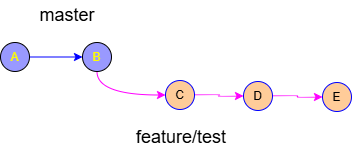

The diagram above was exported from draw.io. Its source (the exported page's mxGraphModel, read from the mxfile embedded in the PNG):
<mxGraphModel dx="896" dy="569" grid="1" gridSize="10" guides="1" tooltips="1" connect="1" arrows="1" fold="1" page="1" pageScale="1" pageWidth="827" pageHeight="1169" math="0" shadow="0">
  <root>
    <mxCell id="0" />
    <mxCell id="1" parent="0" />
    <mxCell id="afUsStFP6pN4-gkts8XP-4" edge="1" parent="1" source="afUsStFP6pN4-gkts8XP-1" style="edgeStyle=orthogonalEdgeStyle;rounded=0;orthogonalLoop=1;jettySize=auto;html=1;exitX=1;exitY=0.5;exitDx=0;exitDy=0;entryX=0;entryY=0.5;entryDx=0;entryDy=0;strokeColor=#0000FF;" target="afUsStFP6pN4-gkts8XP-2">
      <mxGeometry relative="1" as="geometry" />
    </mxCell>
    <mxCell id="afUsStFP6pN4-gkts8XP-1" parent="1" style="ellipse;whiteSpace=wrap;html=1;aspect=fixed;fillColor=#9999FF;" value="&lt;font style=&quot;color: rgb(255, 255, 0);&quot;&gt;A&lt;/font&gt;" vertex="1">
      <mxGeometry height="29" width="29" x="102" y="186" as="geometry" />
    </mxCell>
    <mxCell id="uZSb3jgfdEV5xto35abt-5" edge="1" parent="1" source="afUsStFP6pN4-gkts8XP-2" style="edgeStyle=orthogonalEdgeStyle;curved=1;rounded=0;orthogonalLoop=1;jettySize=auto;html=1;entryX=0;entryY=0.5;entryDx=0;entryDy=0;exitX=0.5;exitY=1;exitDx=0;exitDy=0;strokeColor=#FF00FF;" target="afUsStFP6pN4-gkts8XP-7">
      <mxGeometry relative="1" as="geometry" />
    </mxCell>
    <mxCell id="afUsStFP6pN4-gkts8XP-2" parent="1" style="ellipse;whiteSpace=wrap;html=1;aspect=fixed;fillColor=#9999FF;" value="&lt;font style=&quot;color: rgb(255, 255, 0);&quot;&gt;B&lt;/font&gt;" vertex="1">
      <mxGeometry height="29" width="29" x="184" y="186" as="geometry" />
    </mxCell>
    <mxCell id="tdpiQCe5JVPA3f33axe5-3" edge="1" parent="1" source="afUsStFP6pN4-gkts8XP-7" style="edgeStyle=orthogonalEdgeStyle;curved=1;rounded=0;orthogonalLoop=1;jettySize=auto;html=1;exitX=1;exitY=0.5;exitDx=0;exitDy=0;entryX=0;entryY=0.5;entryDx=0;entryDy=0;strokeColor=#FF00FF;" target="tdpiQCe5JVPA3f33axe5-1">
      <mxGeometry relative="1" as="geometry" />
    </mxCell>
    <mxCell id="afUsStFP6pN4-gkts8XP-7" parent="1" style="ellipse;whiteSpace=wrap;html=1;aspect=fixed;fillColor=#FFCC99;strokeColor=#0000FF;" value="C" vertex="1">
      <mxGeometry height="29" width="29" x="267" y="224" as="geometry" />
    </mxCell>
    <mxCell id="uZSb3jgfdEV5xto35abt-1" parent="1" style="text;html=1;whiteSpace=wrap;strokeColor=none;fillColor=none;align=center;verticalAlign=middle;rounded=0;" value="&lt;font style=&quot;font-size: 18px;&quot;&gt;feature/test&lt;/font&gt;" vertex="1">
      <mxGeometry height="30" width="60" x="253" y="266" as="geometry" />
    </mxCell>
    <mxCell id="uZSb3jgfdEV5xto35abt-2" parent="1" style="text;html=1;whiteSpace=wrap;strokeColor=none;fillColor=none;align=center;verticalAlign=middle;rounded=0;" value="&lt;span style=&quot;font-size: 18px;&quot;&gt;master&lt;/span&gt;" vertex="1">
      <mxGeometry height="30" width="60" x="139" y="144" as="geometry" />
    </mxCell>
    <mxCell id="tdpiQCe5JVPA3f33axe5-4" edge="1" parent="1" source="tdpiQCe5JVPA3f33axe5-1" style="edgeStyle=orthogonalEdgeStyle;curved=1;rounded=0;orthogonalLoop=1;jettySize=auto;html=1;exitX=1;exitY=0.5;exitDx=0;exitDy=0;entryX=0;entryY=0.5;entryDx=0;entryDy=0;strokeColor=#FF00FF;" target="tdpiQCe5JVPA3f33axe5-2">
      <mxGeometry relative="1" as="geometry" />
    </mxCell>
    <mxCell id="tdpiQCe5JVPA3f33axe5-1" parent="1" style="ellipse;whiteSpace=wrap;html=1;aspect=fixed;fillColor=#FFCC99;strokeColor=#0000FF;" value="D" vertex="1">
      <mxGeometry height="29" width="29" x="345" y="225" as="geometry" />
    </mxCell>
    <mxCell id="tdpiQCe5JVPA3f33axe5-2" parent="1" style="ellipse;whiteSpace=wrap;html=1;aspect=fixed;fillColor=#FFCC99;strokeColor=#0000FF;" value="E" vertex="1">
      <mxGeometry height="29" width="29" x="424" y="226" as="geometry" />
    </mxCell>
  </root>
</mxGraphModel>